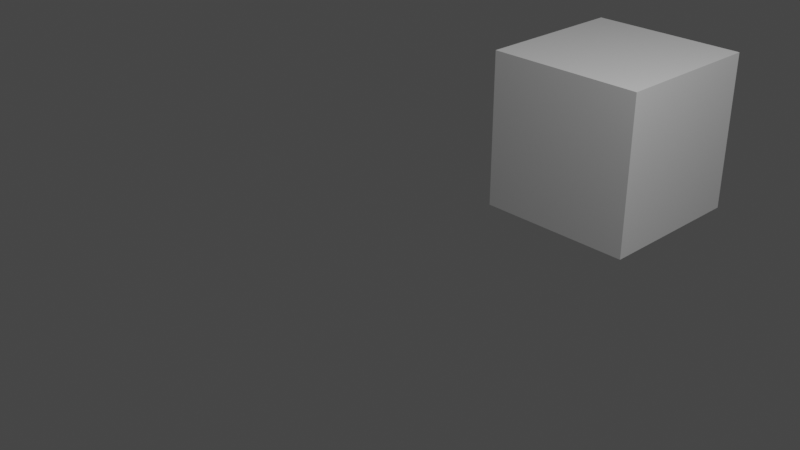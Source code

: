 # Source: BarcoComMedidas.blend  (saved by Blender 3.1.7; exported with 4.5.12 LTS)
import bpy
from mathutils import Matrix  # noqa: F401  (used for matrix-valued properties, if any)

bpy.ops.wm.read_factory_settings(use_empty=True)
scene = bpy.context.scene
scene.name = 'Scene'

# ---- collections
col_collection = bpy.data.collections.new('Collection'); scene.collection.children.link(col_collection)

# ---- materials (node trees are filled in below, after node groups)
mat_material = bpy.data.materials.new('Material')
mat_material.alpha_threshold = 0.0
mat_material.use_transparent_shadow = False
mat_material.line_color = (0.0, 0.0, 0.0, 1.0)

# ---- material node trees
mat_material.use_nodes = True; mat_material.node_tree.nodes.clear()
_N = mat_material.node_tree.nodes; _L = mat_material.node_tree.links
n0 = _N.new('ShaderNodeOutputMaterial'); n0.name = 'Material Output'; n0.location = (300, 300)
n1 = _N.new('ShaderNodeBsdfPrincipled'); n1.name = 'Principled BSDF'; n1.location = (10, 300)
n1.distribution = 'GGX'
n1.subsurface_method = 'RANDOM_WALK_SKIN'
n1.inputs[2].default_value = 0.4
n1.inputs[3].default_value = 1.45
n1.inputs[27].default_value = (0.0, 0.0, 0.0, 1.0)
n1.inputs[28].default_value = 1.0
_L.new(n1.outputs[0], n0.inputs[0])
n0.is_active_output = True

# ---- world
world_world = bpy.data.worlds.new('World'); scene.world = world_world
world_world.use_nodes = True; world_world.node_tree.nodes.clear()
_N = world_world.node_tree.nodes; _L = world_world.node_tree.links
n0 = _N.new('ShaderNodeOutputWorld'); n0.name = 'World Output'; n0.location = (300, 300)
n1 = _N.new('ShaderNodeBackground'); n1.name = 'Background'; n1.location = (10, 300)
n1.inputs[0].default_value = (0.05088, 0.05088, 0.05088, 1.0)
_L.new(n1.outputs[0], n0.inputs[0])
n0.is_active_output = True
world_world.color = (0.05088, 0.05088, 0.05088)
world_world.use_sun_shadow = False
world_world.sun_shadow_jitter_overblur = 0.0

# ---- cameras
cam_camera = bpy.data.cameras.new('Camera')
cam_camera.clip_end = 100.0
cam_camera.ortho_scale = 7.314

# ---- lights
light_light = bpy.data.lights.new('Light', 'POINT')
light_light.transmission_factor = 0.0
light_light.energy = 1000.0
light_light.shadow_soft_size = 0.1
light_light.shadow_maximum_resolution = 0.006
light_light.use_absolute_resolution = True

# ---- meshes
me_cube = bpy.data.meshes.new('Cube')
me_cube.from_pydata([(1.0, 1.0, 1.0), (1.0, 1.0, -1.0), (1.0, -1.0, 1.0), (1.0, -1.0, -1.0), (-1.0, 1.0, 1.0), (-1.0, 1.0, -1.0), (-1.0, -1.0, 1.0), (-1.0, -1.0, -1.0)], [], [(0, 4, 6, 2), (3, 2, 6, 7), (7, 6, 4, 5), (5, 1, 3, 7), (1, 0, 2, 3), (5, 4, 0, 1)])
_uv = me_cube.uv_layers.new(name='UVMap')
_uv.uv.foreach_set('vector', [0.625, 0.5, 0.875, 0.5, 0.875, 0.75, 0.625, 0.75, 0.375, 0.75, 0.625, 0.75, 0.625, 1.0, 0.375, 1.0, 0.375, 0.0, 0.625, 0.0, 0.625, 0.25, 0.375, 0.25, 0.125, 0.5, 0.375, 0.5, 0.375, 0.75, 0.125, 0.75, 0.375, 0.5, 0.625, 0.5, 0.625, 0.75, 0.375, 0.75, 0.375, 0.25, 0.625, 0.25, 0.625, 0.5, 0.375, 0.5])
me_cube.materials.append(mat_material)
me_cube.use_remesh_preserve_volume = False
me_cube.use_remesh_preserve_attributes = False
me_cube.use_mirror_vertex_groups = False
me_cube.update()

# ---- objects
ob_cube = bpy.data.objects.new('Cube', me_cube)
ob_light = bpy.data.objects.new('Light', light_light)
ob_camera = bpy.data.objects.new('Camera', cam_camera)
ob_empty = bpy.data.objects.new('Empty', None)
ob_empty_001 = bpy.data.objects.new('Empty.001', None)

# ---- transforms, parenting, visibility, modifiers, constraints
ob_cube.location = (0.0, 3.492, 0.0)
ob_cube.lock_rotations_4d = False
ob_cube.empty_display_type = 'ARROWS'
ob_cube.lineart.crease_threshold = 0.0
ob_light.location = (4.076, 1.005, 5.904)
ob_light.rotation_euler = (0.6503, 0.05522, 1.866)
ob_light.lock_rotations_4d = False
ob_light.empty_display_type = 'ARROWS'
ob_light.color = (0.0, 0.0, 0.0, 0.0)
ob_light.lineart.crease_threshold = 0.0
ob_camera.location = (7.359, -6.926, 4.958)
ob_camera.rotation_euler = (1.109, 0.0, 0.8149)
ob_camera.lock_rotations_4d = False
ob_camera.empty_display_type = 'ARROWS'
ob_camera.color = (0.0, 0.0, 0.0, 0.0)
ob_camera.display_type = 'WIRE'
ob_camera.lineart.crease_threshold = 0.0
ob_empty.location = (42.0, 43.92, 0.0)
ob_empty.scale = (100.0, 100.0, 100.0)
ob_empty.empty_display_type = 'IMAGE'
ob_empty.empty_display_size = 5.0
ob_empty_001.location = (42.61, 0.0, -102.3)
ob_empty_001.rotation_euler = (1.571, 0.0, 0.0)
ob_empty_001.scale = (100.0, 100.0, 100.0)
ob_empty_001.empty_display_type = 'IMAGE'
ob_empty_001.empty_display_size = 5.0

# ---- collection membership
col_collection.objects.link(ob_cube)
col_collection.objects.link(ob_light)
col_collection.objects.link(ob_camera)
col_collection.objects.link(ob_empty)
col_collection.objects.link(ob_empty_001)

# ---- scene / render settings (as saved in the file)
scene.camera = ob_camera
scene.frame_start = 1; scene.frame_end = 250; scene.frame_set(1)
scene.render.engine = 'BLENDER_EEVEE_NEXT'
scene.cycles.sampling_pattern = 'TABULATED_SOBOL'
scene.cycles.use_light_tree = False
scene.view_settings.view_transform = 'Filmic'
bpy.context.view_layer.update()
